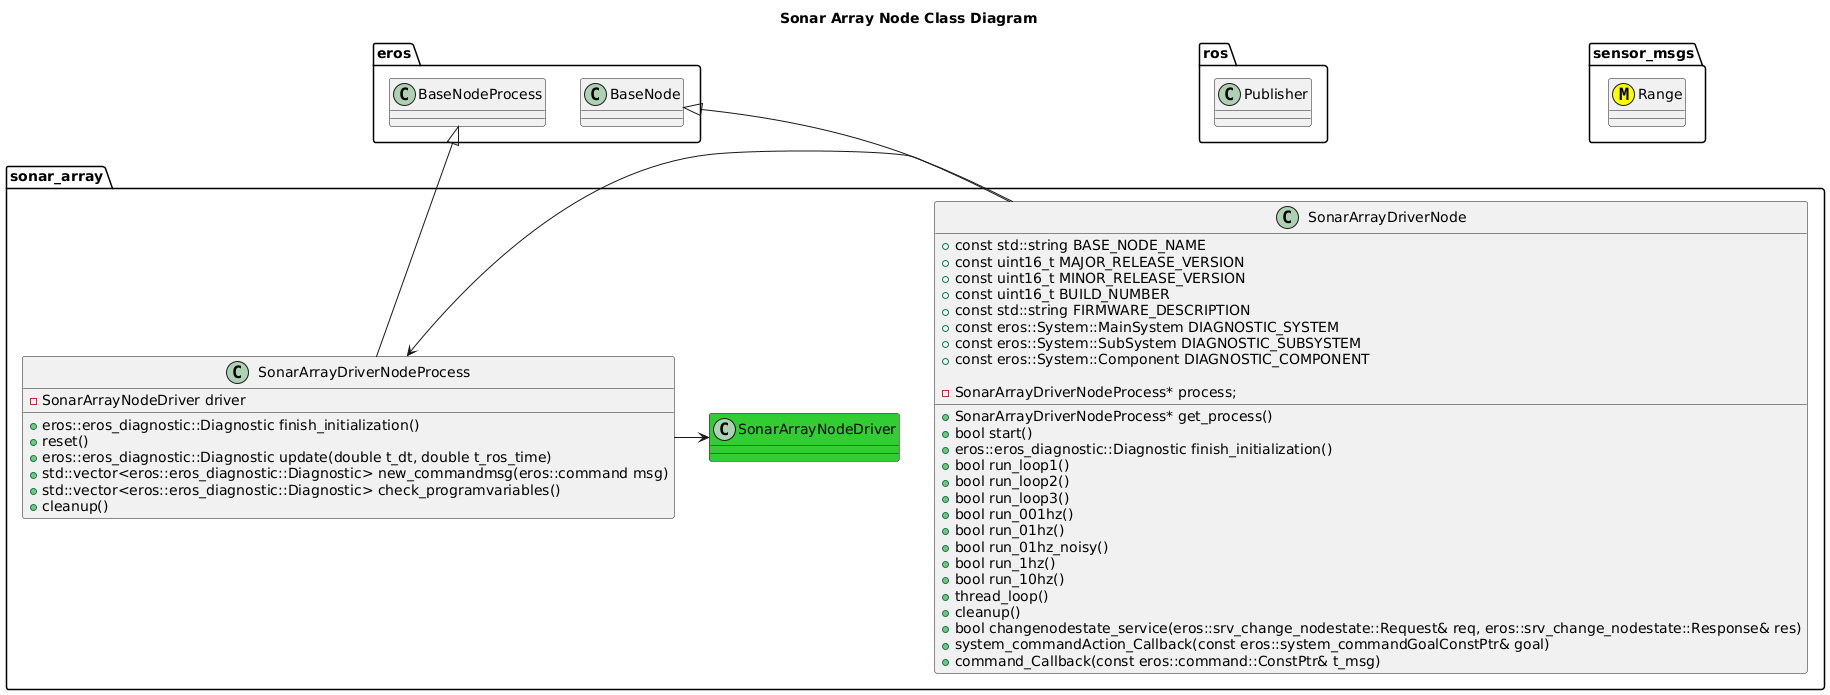

The diagram above was rendered by PlantUML. Its source (embedded in the PNG):
@startuml
title Sonar Array Node Class Diagram
package ros {
  class Publisher
}
package eros {
  class BaseNode
  class BaseNodeProcess
}
package sensor_msgs {
    class Range <<(M,#FFFF00)>>
}
package sonar_array {
  class SonarArrayDriverNode  {
      +const std::string BASE_NODE_NAME
      +const uint16_t MAJOR_RELEASE_VERSION
      +const uint16_t MINOR_RELEASE_VERSION
      +const uint16_t BUILD_NUMBER
      +const std::string FIRMWARE_DESCRIPTION
      +const eros::System::MainSystem DIAGNOSTIC_SYSTEM
      +const eros::System::SubSystem DIAGNOSTIC_SUBSYSTEM
      +const eros::System::Component DIAGNOSTIC_COMPONENT
      +SonarArrayDriverNodeProcess* get_process()
      +bool start()
      +eros::eros_diagnostic::Diagnostic finish_initialization()
      +bool run_loop1()
      +bool run_loop2()
      +bool run_loop3()
      +bool run_001hz()
      +bool run_01hz()
      +bool run_01hz_noisy()
      +bool run_1hz()
      +bool run_10hz()
      +thread_loop()
      +cleanup()
      +bool changenodestate_service(eros::srv_change_nodestate::Request& req, eros::srv_change_nodestate::Response& res)
      +system_commandAction_Callback(const eros::system_commandGoalConstPtr& goal)
      +command_Callback(const eros::command::ConstPtr& t_msg)

      -SonarArrayDriverNodeProcess* process;
  }
  class SonarArrayDriverNodeProcess  {
      +eros::eros_diagnostic::Diagnostic finish_initialization()
      +reset()
      +eros::eros_diagnostic::Diagnostic update(double t_dt, double t_ros_time)
      +std::vector<eros::eros_diagnostic::Diagnostic> new_commandmsg(eros::command msg)
      +std::vector<eros::eros_diagnostic::Diagnostic> check_programvariables()
      +cleanup()
      -SonarArrayNodeDriver driver

  }
  class SonarArrayNodeDriver #LimeGreen 
  BaseNode <|-- SonarArrayDriverNode
  BaseNodeProcess <|-- SonarArrayDriverNodeProcess
  SonarArrayDriverNode -> SonarArrayDriverNodeProcess
  SonarArrayDriverNodeProcess -> SonarArrayNodeDriver
}
@enduml